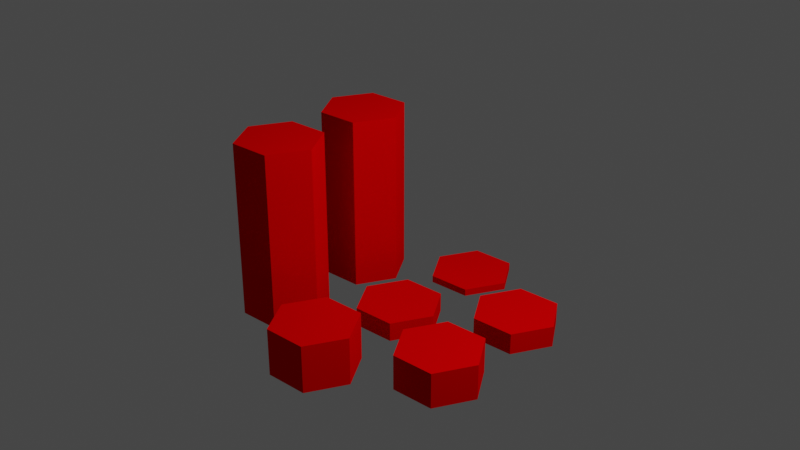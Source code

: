 # Source: NewTask.blend  (saved by Blender 2.90.8; exported with 4.5.12 LTS)
import bpy
from mathutils import Matrix  # noqa: F401  (used for matrix-valued properties, if any)

bpy.ops.wm.read_factory_settings(use_empty=True)
scene = bpy.context.scene
scene.name = 'Scene'

# ---- collections
col_collection = bpy.data.collections.new('Collection'); scene.collection.children.link(col_collection)

# ---- materials (node trees are filled in below, after node groups)
mat_material_003 = bpy.data.materials.new('Material.003')
mat_material_003.use_transparent_shadow = False
mat_material_003.diffuse_color = (0.8, 0.0, 0.0008588, 1.0)

# ---- node groups
ng_auto_smooth = bpy.data.node_groups.new('Auto Smooth', 'GeometryNodeTree')
_s = ng_auto_smooth.interface.new_socket(name='Geometry', in_out='OUTPUT', socket_type='NodeSocketGeometry')
_s = ng_auto_smooth.interface.new_socket(name='Geometry', in_out='INPUT', socket_type='NodeSocketGeometry')
_s = ng_auto_smooth.interface.new_socket(name='Angle', in_out='INPUT', socket_type='NodeSocketFloat')
_s.subtype = 'ANGLE'
_s.min_value = 0.0
_s.max_value = 3.142
ng_auto_smooth.is_modifier = True
_N = ng_auto_smooth.nodes; _L = ng_auto_smooth.links
n0 = _N.new('NodeGroupOutput'); n0.name = 'Group Output'; n0.location = (480, -100)
n1 = _N.new('NodeGroupInput'); n1.name = 'Group Input'; n1.location = (-420, -300)
n2 = _N.new('NodeGroupInput'); n2.name = 'Group Input.001'; n2.location = (-60, -100)
n3 = _N.new('GeometryNodeSetShadeSmooth'); n3.name = 'Set Shade Smooth'; n3.location = (120, -100)
n3.domain = 'EDGE'
n4 = _N.new('GeometryNodeSetShadeSmooth'); n4.name = 'Set Shade Smooth.001'; n4.location = (300, -100)
n5 = _N.new('GeometryNodeInputMeshEdgeAngle'); n5.name = 'Edge Angle'; n5.location = (-420, -220)
n6 = _N.new('GeometryNodeInputEdgeSmooth'); n6.name = 'Is Edge Smooth'; n6.location = (-60, -160)
n7 = _N.new('GeometryNodeInputShadeSmooth'); n7.name = 'Is Face Smooth'; n7.location = (-240, -340)
n8 = _N.new('FunctionNodeBooleanMath'); n8.name = 'Boolean Math'; n8.location = (-60, -220)
n9 = _N.new('FunctionNodeCompare'); n9.name = 'Compare'; n9.location = (-240, -180)
n9.operation = 'LESS_EQUAL'
_L.new(n5.outputs[0], n9.inputs[0])
_L.new(n4.outputs[0], n0.inputs[0])
_L.new(n1.outputs[1], n9.inputs[1])
_L.new(n9.outputs[0], n8.inputs[0])
_L.new(n7.outputs[0], n8.inputs[1])
_L.new(n2.outputs[0], n3.inputs[0])
_L.new(n6.outputs[0], n3.inputs[1])
_L.new(n3.outputs[0], n4.inputs[0])
_L.new(n8.outputs[0], n3.inputs[2])
n0.is_active_output = True

# ---- material node trees

# ---- world
world_world = bpy.data.worlds.new('World'); scene.world = world_world
world_world.use_nodes = True; world_world.node_tree.nodes.clear()
_N = world_world.node_tree.nodes; _L = world_world.node_tree.links
n0 = _N.new('ShaderNodeOutputWorld'); n0.name = 'World Output'; n0.location = (300, 300)
n1 = _N.new('ShaderNodeBackground'); n1.name = 'Background'; n1.location = (10, 300)
n1.inputs[0].default_value = (0.05088, 0.05088, 0.05088, 1.0)
_L.new(n1.outputs[0], n0.inputs[0])
n0.is_active_output = True
world_world.color = (0.05088, 0.05088, 0.05088)
world_world.use_sun_shadow = False
world_world.sun_shadow_jitter_overblur = 0.0

# ---- cameras
cam_camera = bpy.data.cameras.new('Camera')
cam_camera.clip_end = 100.0
cam_camera.ortho_scale = 7.314

# ---- lights
light_light = bpy.data.lights.new('Light', 'POINT')
light_light.transmission_factor = 0.0
light_light.energy = 1000.0
light_light.shadow_soft_size = 0.1
light_light.shadow_maximum_resolution = 0.006
light_light.use_absolute_resolution = True

# ---- meshes
me_hex_grid_002 = bpy.data.meshes.new('Hex.Grid.002')
me_hex_grid_002.from_pydata([(-0.357, -1.266, 0.0), (-0.08838, -1.649, 0.0), (0.3773, -1.608, 0.0), (0.5743, -1.184, 0.0), (0.3057, -0.801, 0.0), (-0.1599, -0.8423, 0.0), (0.1445, -1.628, 0.0), (0.0729, -0.8217, 0.0), (-1.472, -0.7479, 0.0), (-1.204, -1.131, 0.0), (-0.7379, -1.089, 0.0), (-0.5408, -0.6653, 0.0), (-0.8094, -0.2826, 0.0), (-1.275, -0.324, 0.0), (-0.9707, -1.11, 0.0), (-1.042, -0.3033, 0.0), (0.6495, -0.5597, 0.0), (0.9181, -0.9423, 0.0), (1.384, -0.901, 0.0), (1.581, -0.477, 0.0), (1.312, -0.09441, 0.0), (0.8466, -0.1357, 0.0), (1.151, -0.9216, 0.0), (1.079, -0.1151, 0.0), (-0.4657, -0.04131, 0.0), (-0.1971, -0.4239, 0.0), (0.2686, -0.3826, 0.0), (0.4657, 0.04131, 0.0), (0.1971, 0.4239, 0.0), (-0.2686, 0.3826, 0.0), (0.03578, -0.4033, 0.0), (-0.03578, 0.4033, 0.0), (-1.581, 0.477, 0.0), (-1.312, 0.09441, 0.0), (-0.8466, 0.1357, 0.0), (-0.6495, 0.5597, 0.0), (-0.9181, 0.9423, 0.0), (-1.384, 0.901, 0.0), (-1.079, 0.1151, 0.0), (-1.151, 0.9216, 0.0), (0.5408, 0.6653, 0.0), (0.8094, 0.2826, 0.0), (1.275, 0.324, 0.0), (1.472, 0.7479, 0.0), (1.204, 1.131, 0.0), (0.7379, 1.089, 0.0), (1.042, 0.3033, 0.0), (0.9707, 1.11, 0.0), (-0.5743, 1.184, 0.0), (-0.3057, 0.801, 0.0), (0.1599, 0.8423, 0.0), (0.357, 1.266, 0.0), (0.08838, 1.649, 0.0), (-0.3773, 1.608, 0.0), (-0.0729, 0.8217, 0.0), (-0.1445, 1.628, 0.0), (-0.357, -1.266, 0.521), (-0.08838, -1.649, 0.521), (0.1445, -1.628, 0.521), (0.0729, -0.8217, 0.521), (-0.1599, -0.8423, 0.521), (0.3773, -1.608, 0.521), (0.5743, -1.184, 0.521), (0.3057, -0.801, 0.521), (-1.472, -0.7479, 1.95), (-1.204, -1.131, 1.95), (-0.9707, -1.11, 1.95), (-1.042, -0.3033, 1.95), (-1.275, -0.324, 1.95), (-0.7379, -1.089, 1.95), (-0.5408, -0.6653, 1.95), (-0.8094, -0.2826, 1.95), (0.6495, -0.5597, 0.386), (0.9181, -0.9423, 0.386), (1.151, -0.9216, 0.386), (1.079, -0.1151, 0.386), (0.8466, -0.1357, 0.386), (1.384, -0.901, 0.386), (1.581, -0.477, 0.386), (1.312, -0.09441, 0.386), (-0.4657, -0.04131, 0.2073), (-0.1971, -0.4239, 0.2073), (0.03578, -0.4033, 0.2073), (-0.03578, 0.4033, 0.2073), (-0.2686, 0.3826, 0.2073), (0.2686, -0.3826, 0.2073), (0.4657, 0.04131, 0.2073), (0.1971, 0.4239, 0.2073), (-1.581, 0.477, 1.933), (-1.312, 0.09441, 1.933), (-1.079, 0.1151, 1.933), (-1.151, 0.9216, 1.933), (-1.384, 0.901, 1.933), (-0.8466, 0.1357, 1.933), (-0.6495, 0.5597, 1.933), (-0.9181, 0.9423, 1.933), (0.5408, 0.6653, 0.2329), (0.8094, 0.2826, 0.2329), (1.042, 0.3033, 0.2329), (0.9707, 1.11, 0.2329), (0.7379, 1.089, 0.2329), (1.275, 0.324, 0.2329), (1.472, 0.7479, 0.2329), (1.204, 1.131, 0.2329), (-0.5743, 1.184, 0.07857), (-0.3057, 0.801, 0.07857), (-0.0729, 0.8217, 0.07857), (-0.1445, 1.628, 0.07857), (-0.3773, 1.608, 0.07857), (0.1599, 0.8423, 0.07857), (0.357, 1.266, 0.07857), (0.08838, 1.649, 0.07857)], [], [(0, 5, 7, 6, 1), (6, 7, 4, 3, 2), (8, 13, 15, 14, 9), (14, 15, 12, 11, 10), (16, 21, 23, 22, 17), (22, 23, 20, 19, 18), (24, 29, 31, 30, 25), (30, 31, 28, 27, 26), (32, 37, 39, 38, 33), (38, 39, 36, 35, 34), (40, 45, 47, 46, 41), (46, 47, 44, 43, 42), (48, 53, 55, 54, 49), (54, 55, 52, 51, 50), (56, 57, 58, 59, 60), (58, 61, 62, 63, 59), (0, 1, 57, 56), (4, 7, 59, 63), (2, 3, 62, 61), (7, 5, 60, 59), (1, 6, 58, 57), (5, 0, 56, 60), (3, 4, 63, 62), (6, 2, 61, 58), (64, 65, 66, 67, 68), (66, 69, 70, 71, 67), (8, 9, 65, 64), (12, 15, 67, 71), (10, 11, 70, 69), (15, 13, 68, 67), (9, 14, 66, 65), (13, 8, 64, 68), (11, 12, 71, 70), (14, 10, 69, 66), (72, 73, 74, 75, 76), (74, 77, 78, 79, 75), (22, 18, 77, 74), (16, 17, 73, 72), (20, 23, 75, 79), (18, 19, 78, 77), (23, 21, 76, 75), (17, 22, 74, 73), (21, 16, 72, 76), (19, 20, 79, 78), (80, 81, 82, 83, 84), (82, 85, 86, 87, 83), (27, 28, 87, 86), (30, 26, 85, 82), (24, 25, 81, 80), (28, 31, 83, 87), (26, 27, 86, 85), (31, 29, 84, 83), (25, 30, 82, 81), (29, 24, 80, 84), (88, 89, 90, 91, 92), (90, 93, 94, 95, 91), (35, 36, 95, 94), (38, 34, 93, 90), (32, 33, 89, 88), (36, 39, 91, 95), (34, 35, 94, 93), (39, 37, 92, 91), (33, 38, 90, 89), (37, 32, 88, 92), (96, 97, 98, 99, 100), (98, 101, 102, 103, 99), (45, 40, 96, 100), (43, 44, 103, 102), (46, 42, 101, 98), (40, 41, 97, 96), (44, 47, 99, 103), (42, 43, 102, 101), (47, 45, 100, 99), (41, 46, 98, 97), (104, 105, 106, 107, 108), (106, 109, 110, 111, 107), (49, 54, 106, 105), (53, 48, 104, 108), (51, 52, 111, 110), (54, 50, 109, 106), (48, 49, 105, 104), (52, 55, 107, 111), (50, 51, 110, 109), (55, 53, 108, 107)])
_uv = me_hex_grid_002.uv_layers.new(name='UVMap')
_uv.uv.foreach_set('vector', [0.1667, 0.6317, 0.2764, 0.5658, 0.2764, 0.5, 0.05692, 0.5, 0.05692, 0.5658, 0.05692, 0.5, 0.2764, 0.5, 0.2764, 0.4342, 0.1667, 0.3683, 0.05692, 0.4342, 0.3333, 0.9317, 0.4431, 0.8658, 0.4431, 0.8, 0.2236, 0.8, 0.2236, 0.8658, 0.2236, 0.8, 0.4431, 0.8, 0.4431, 0.7342, 0.3333, 0.6683, 0.2236, 0.7342, 0.3333, 0.3317, 0.4431, 0.2658, 0.4431, 0.2, 0.2236, 0.2, 0.2236, 0.2658, 0.2236, 0.2, 0.4431, 0.2, 0.4431, 0.1342, 0.3333, 0.06831, 0.2236, 0.1342, 0.5, 0.6317, 0.6097, 0.5658, 0.6097, 0.5, 0.3903, 0.5, 0.3903, 0.5658, 0.3903, 0.5, 0.6097, 0.5, 0.6097, 0.4342, 0.5, 0.3683, 0.3903, 0.4342, 0.6667, 0.9317, 0.7764, 0.8658, 0.7764, 0.8, 0.5569, 0.8, 0.5569, 0.8658, 0.5569, 0.8, 0.7764, 0.8, 0.7764, 0.7342, 0.6667, 0.6683, 0.5569, 0.7342, 0.6667, 0.3317, 0.7764, 0.2658, 0.7764, 0.2, 0.5569, 0.2, 0.5569, 0.2658, 0.5569, 0.2, 0.7764, 0.2, 0.7764, 0.1342, 0.6667, 0.06831, 0.5569, 0.1342, 0.8333, 0.6317, 0.9431, 0.5658, 0.9431, 0.5, 0.7236, 0.5, 0.7236, 0.5658, 0.7236, 0.5, 0.9431, 0.5, 0.9431, 0.4342, 0.8333, 0.3683, 0.7236, 0.4342, 0.1667, 0.6317, 0.05692, 0.5658, 0.05692, 0.5, 0.2764, 0.5, 0.2764, 0.5658, 0.05692, 0.5, 0.05692, 0.4342, 0.1667, 0.3683, 0.2764, 0.4342, 0.2764, 0.5, 0.1667, 0.6317, 0.05692, 0.5658, 0.05692, 0.5658, 0.1667, 0.6317, 0.2764, 0.4342, 0.2764, 0.5, 0.2764, 0.5, 0.2764, 0.4342, 0.05692, 0.4342, 0.1667, 0.3683, 0.1667, 0.3683, 0.05692, 0.4342, 0.2764, 0.5, 0.2764, 0.5658, 0.2764, 0.5658, 0.2764, 0.5, 0.05692, 0.5658, 0.05692, 0.5, 0.05692, 0.5, 0.05692, 0.5658, 0.2764, 0.5658, 0.1667, 0.6317, 0.1667, 0.6317, 0.2764, 0.5658, 0.1667, 0.3683, 0.2764, 0.4342, 0.2764, 0.4342, 0.1667, 0.3683, 0.05692, 0.5, 0.05692, 0.4342, 0.05692, 0.4342, 0.05692, 0.5, 0.3333, 0.9317, 0.2236, 0.8658, 0.2236, 0.8, 0.4431, 0.8, 0.4431, 0.8658, 0.2236, 0.8, 0.2236, 0.7342, 0.3333, 0.6683, 0.4431, 0.7342, 0.4431, 0.8, 0.3333, 0.9317, 0.2236, 0.8658, 0.2236, 0.8658, 0.3333, 0.9317, 0.4431, 0.7342, 0.4431, 0.8, 0.4431, 0.8, 0.4431, 0.7342, 0.2236, 0.7342, 0.3333, 0.6683, 0.3333, 0.6683, 0.2236, 0.7342, 0.4431, 0.8, 0.4431, 0.8658, 0.4431, 0.8658, 0.4431, 0.8, 0.2236, 0.8658, 0.2236, 0.8, 0.2236, 0.8, 0.2236, 0.8658, 0.4431, 0.8658, 0.3333, 0.9317, 0.3333, 0.9317, 0.4431, 0.8658, 0.3333, 0.6683, 0.4431, 0.7342, 0.4431, 0.7342, 0.3333, 0.6683, 0.2236, 0.8, 0.2236, 0.7342, 0.2236, 0.7342, 0.2236, 0.8, 0.3333, 0.3317, 0.2236, 0.2658, 0.2236, 0.2, 0.4431, 0.2, 0.4431, 0.2658, 0.2236, 0.2, 0.2236, 0.1342, 0.3333, 0.06831, 0.4431, 0.1342, 0.4431, 0.2, 0.2236, 0.2, 0.2236, 0.1342, 0.2236, 0.1342, 0.2236, 0.2, 0.3333, 0.3317, 0.2236, 0.2658, 0.2236, 0.2658, 0.3333, 0.3317, 0.4431, 0.1342, 0.4431, 0.2, 0.4431, 0.2, 0.4431, 0.1342, 0.2236, 0.1342, 0.3333, 0.06831, 0.3333, 0.06831, 0.2236, 0.1342, 0.4431, 0.2, 0.4431, 0.2658, 0.4431, 0.2658, 0.4431, 0.2, 0.2236, 0.2658, 0.2236, 0.2, 0.2236, 0.2, 0.2236, 0.2658, 0.4431, 0.2658, 0.3333, 0.3317, 0.3333, 0.3317, 0.4431, 0.2658, 0.3333, 0.06831, 0.4431, 0.1342, 0.4431, 0.1342, 0.3333, 0.06831, 0.5, 0.6317, 0.3903, 0.5658, 0.3903, 0.5, 0.6097, 0.5, 0.6097, 0.5658, 0.3903, 0.5, 0.3903, 0.4342, 0.5, 0.3683, 0.6097, 0.4342, 0.6097, 0.5, 0.5, 0.3683, 0.6097, 0.4342, 0.6097, 0.4342, 0.5, 0.3683, 0.3903, 0.5, 0.3903, 0.4342, 0.3903, 0.4342, 0.3903, 0.5, 0.5, 0.6317, 0.3903, 0.5658, 0.3903, 0.5658, 0.5, 0.6317, 0.6097, 0.4342, 0.6097, 0.5, 0.6097, 0.5, 0.6097, 0.4342, 0.3903, 0.4342, 0.5, 0.3683, 0.5, 0.3683, 0.3903, 0.4342, 0.6097, 0.5, 0.6097, 0.5658, 0.6097, 0.5658, 0.6097, 0.5, 0.3903, 0.5658, 0.3903, 0.5, 0.3903, 0.5, 0.3903, 0.5658, 0.6097, 0.5658, 0.5, 0.6317, 0.5, 0.6317, 0.6097, 0.5658, 0.6667, 0.9317, 0.5569, 0.8658, 0.5569, 0.8, 0.7764, 0.8, 0.7764, 0.8658, 0.5569, 0.8, 0.5569, 0.7342, 0.6667, 0.6683, 0.7764, 0.7342, 0.7764, 0.8, 0.6667, 0.6683, 0.7764, 0.7342, 0.7764, 0.7342, 0.6667, 0.6683, 0.5569, 0.8, 0.5569, 0.7342, 0.5569, 0.7342, 0.5569, 0.8, 0.6667, 0.9317, 0.5569, 0.8658, 0.5569, 0.8658, 0.6667, 0.9317, 0.7764, 0.7342, 0.7764, 0.8, 0.7764, 0.8, 0.7764, 0.7342, 0.5569, 0.7342, 0.6667, 0.6683, 0.6667, 0.6683, 0.5569, 0.7342, 0.7764, 0.8, 0.7764, 0.8658, 0.7764, 0.8658, 0.7764, 0.8, 0.5569, 0.8658, 0.5569, 0.8, 0.5569, 0.8, 0.5569, 0.8658, 0.7764, 0.8658, 0.6667, 0.9317, 0.6667, 0.9317, 0.7764, 0.8658, 0.6667, 0.3317, 0.5569, 0.2658, 0.5569, 0.2, 0.7764, 0.2, 0.7764, 0.2658, 0.5569, 0.2, 0.5569, 0.1342, 0.6667, 0.06831, 0.7764, 0.1342, 0.7764, 0.2, 0.7764, 0.2658, 0.6667, 0.3317, 0.6667, 0.3317, 0.7764, 0.2658, 0.6667, 0.06831, 0.7764, 0.1342, 0.7764, 0.1342, 0.6667, 0.06831, 0.5569, 0.2, 0.5569, 0.1342, 0.5569, 0.1342, 0.5569, 0.2, 0.6667, 0.3317, 0.5569, 0.2658, 0.5569, 0.2658, 0.6667, 0.3317, 0.7764, 0.1342, 0.7764, 0.2, 0.7764, 0.2, 0.7764, 0.1342, 0.5569, 0.1342, 0.6667, 0.06831, 0.6667, 0.06831, 0.5569, 0.1342, 0.7764, 0.2, 0.7764, 0.2658, 0.7764, 0.2658, 0.7764, 0.2, 0.5569, 0.2658, 0.5569, 0.2, 0.5569, 0.2, 0.5569, 0.2658, 0.8333, 0.6317, 0.7236, 0.5658, 0.7236, 0.5, 0.9431, 0.5, 0.9431, 0.5658, 0.7236, 0.5, 0.7236, 0.4342, 0.8333, 0.3683, 0.9431, 0.4342, 0.9431, 0.5, 0.7236, 0.5658, 0.7236, 0.5, 0.7236, 0.5, 0.7236, 0.5658, 0.9431, 0.5658, 0.8333, 0.6317, 0.8333, 0.6317, 0.9431, 0.5658, 0.8333, 0.3683, 0.9431, 0.4342, 0.9431, 0.4342, 0.8333, 0.3683, 0.7236, 0.5, 0.7236, 0.4342, 0.7236, 0.4342, 0.7236, 0.5, 0.8333, 0.6317, 0.7236, 0.5658, 0.7236, 0.5658, 0.8333, 0.6317, 0.9431, 0.4342, 0.9431, 0.5, 0.9431, 0.5, 0.9431, 0.4342, 0.7236, 0.4342, 0.8333, 0.3683, 0.8333, 0.3683, 0.7236, 0.4342, 0.9431, 0.5, 0.9431, 0.5658, 0.9431, 0.5658, 0.9431, 0.5])
me_hex_grid_002.materials.append(mat_material_003)
me_hex_grid_002.use_remesh_fix_poles = True
me_hex_grid_002.use_remesh_preserve_attributes = False
me_hex_grid_002.use_mirror_vertex_groups = False
me_hex_grid_002.update()

# ---- objects
ob_hex_grid_002 = bpy.data.objects.new('Hex.Grid.002', me_hex_grid_002)
ob_light = bpy.data.objects.new('Light', light_light)
ob_camera = bpy.data.objects.new('Camera', cam_camera)

# ---- transforms, parenting, visibility, modifiers, constraints
ob_hex_grid_002.location = (0.0, 0.0, 0.0)
ob_hex_grid_002.lineart.crease_threshold = 0.0
_m = ob_hex_grid_002.modifiers.new('Auto Smooth', 'NODES')
_m.node_group = ng_auto_smooth
_gi = [s.identifier for s in ng_auto_smooth.interface.items_tree if s.item_type == 'SOCKET' and s.in_out == 'INPUT']
_m[_gi[1]] = 0.5236  # Angle
ob_light.location = (4.076, 1.005, 5.904)
ob_light.rotation_euler = (0.6503, 0.05522, 1.866)
ob_light.lock_rotations_4d = False
ob_light.empty_display_type = 'ARROWS'
ob_light.color = (0.0, 0.0, 0.0, 0.0)
ob_light.lineart.crease_threshold = 0.0
ob_camera.location = (7.359, -6.926, 6.127)
ob_camera.rotation_euler = (1.109, 0.0, 0.8149)
ob_camera.lock_rotations_4d = False
ob_camera.empty_display_type = 'ARROWS'
ob_camera.color = (0.0, 0.0, 0.0, 0.0)
ob_camera.display_type = 'WIRE'
ob_camera.lineart.crease_threshold = 0.0

# ---- collection membership
scene.collection.objects.link(ob_hex_grid_002)
col_collection.objects.link(ob_light)
col_collection.objects.link(ob_camera)

# ---- scene / render settings (as saved in the file)
scene.camera = ob_camera
scene.frame_start = 1; scene.frame_end = 250; scene.frame_set(1)
scene.render.engine = 'BLENDER_EEVEE_NEXT'
scene.cycles.use_denoising = False
scene.cycles.samples = 128
scene.cycles.sampling_pattern = 'TABULATED_SOBOL'
scene.cycles.use_adaptive_sampling = False
scene.cycles.use_light_tree = False
scene.view_settings.view_transform = 'Filmic'
bpy.context.view_layer.update()
